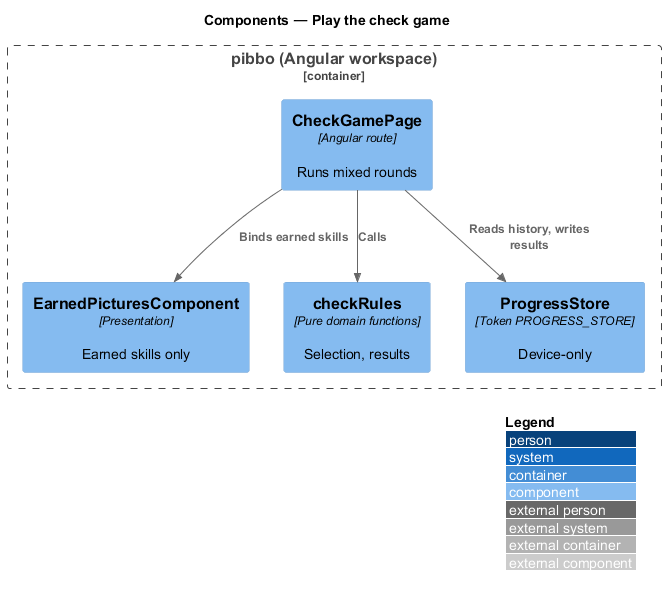

The diagram above was rendered by PlantUML. Its source (embedded in the PNG):
@startuml
!include <C4/C4_Component>
LAYOUT_WITH_LEGEND()
title Components — Play the check game
Container_Boundary(b, "pibbo (Angular workspace)") {
  Component(page, "CheckGamePage", "Angular route", "Runs mixed rounds")
  Component(res, "EarnedPicturesComponent", "Presentation", "Earned skills only")
  Component(rules, "checkRules", "Pure domain functions", "Selection, results")
  Component(store, "ProgressStore", "Token PROGRESS_STORE", "Device-only")
}
Rel(page, res, "Binds earned skills")
Rel(page, rules, "Calls")
Rel(page, store, "Reads history, writes results")
@enduml